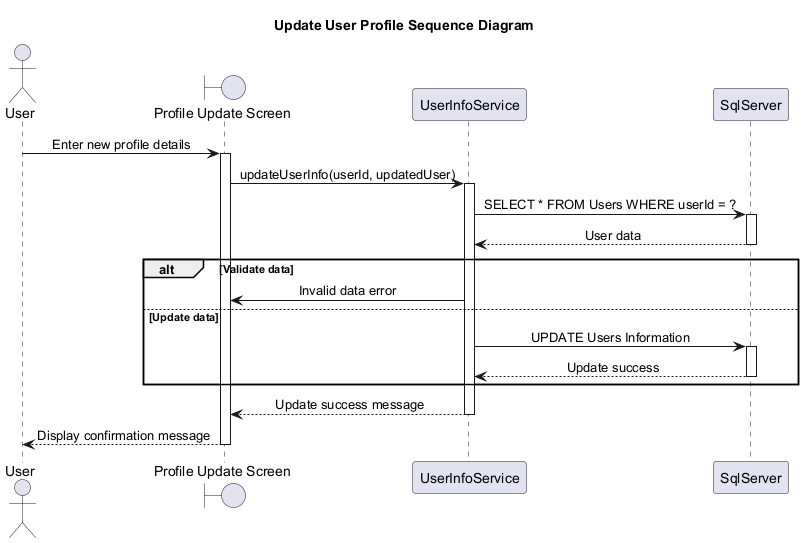

The diagram above was rendered by PlantUML. Its source (embedded in the PNG):
@startuml UpdateUserProfileSequence
Title Update User Profile Sequence Diagram
skinparam sequenceMessageAlign center

actor User as UserActor
boundary "Profile Update Screen" as ProfileScreen
participant "UserInfoService" as UserService
participant "SqlServer" as DB

UserActor -> ProfileScreen: Enter new profile details
activate ProfileScreen

ProfileScreen -> UserService: updateUserInfo(userId, updatedUser)
activate UserService

UserService -> DB: SELECT * FROM Users WHERE userId = ?
activate DB
DB --> UserService: User data
deactivate DB

alt Validate data
  UserService -> ProfileScreen: Invalid data error
else Update data
  UserService -> DB: UPDATE Users Information
  activate DB
  DB --> UserService: Update success
  deactivate DB
end

UserService --> ProfileScreen: Update success message
deactivate UserService

ProfileScreen --> UserActor: Display confirmation message
deactivate ProfileScreen
@enduml